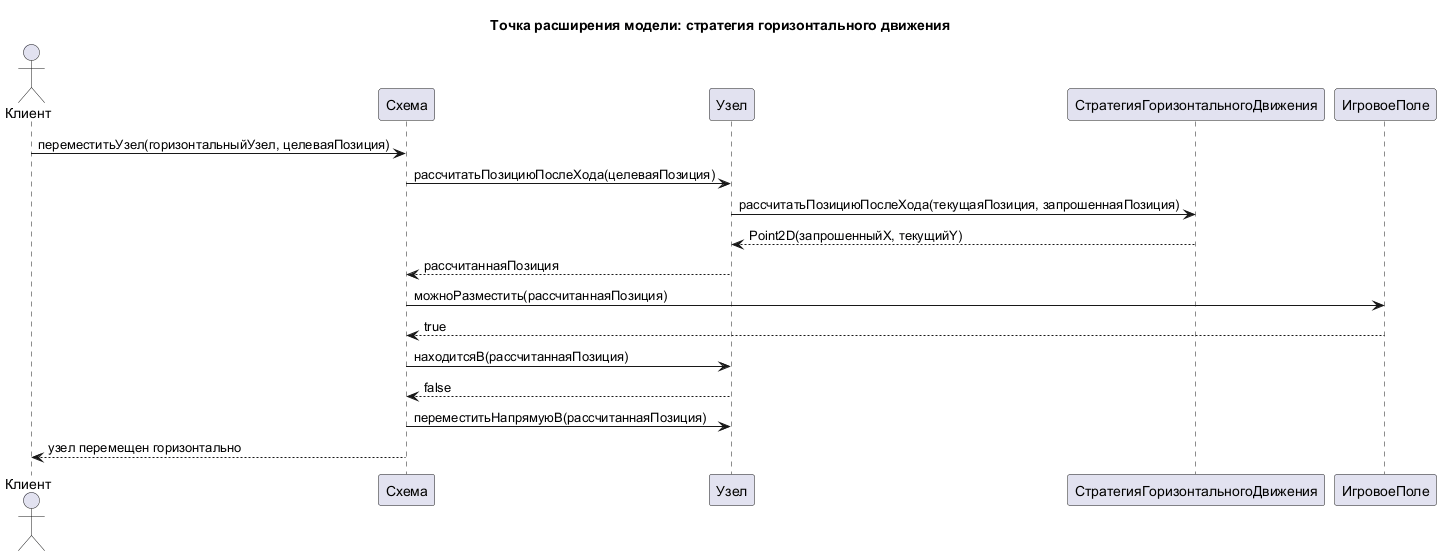

The diagram above was rendered by PlantUML. Its source (embedded in the PNG):
@startuml
title Точка расширения модели: стратегия горизонтального движения

actor Клиент
participant "Схема" as Схема
participant "Узел" as Узел
participant "СтратегияГоризонтальногоДвижения" as СтратегияГоризонтальногоДвижения
participant "ИгровоеПоле" as ИгровоеПоле

Клиент -> Схема : переместитьУзел(горизонтальныйУзел, целеваяПозиция)
Схема -> Узел : рассчитатьПозициюПослеХода(целеваяПозиция)
Узел -> СтратегияГоризонтальногоДвижения : рассчитатьПозициюПослеХода(текущаяПозиция, запрошеннаяПозиция)
СтратегияГоризонтальногоДвижения --> Узел : Point2D(запрошенныйX, текущийY)
Узел --> Схема : рассчитаннаяПозиция
Схема -> ИгровоеПоле : можноРазместить(рассчитаннаяПозиция)
ИгровоеПоле --> Схема : true
Схема -> Узел : находитсяВ(рассчитаннаяПозиция)
Узел --> Схема : false
Схема -> Узел : переместитьНапрямуюВ(рассчитаннаяПозиция)
Схема --> Клиент : узел перемещен горизонтально

@enduml